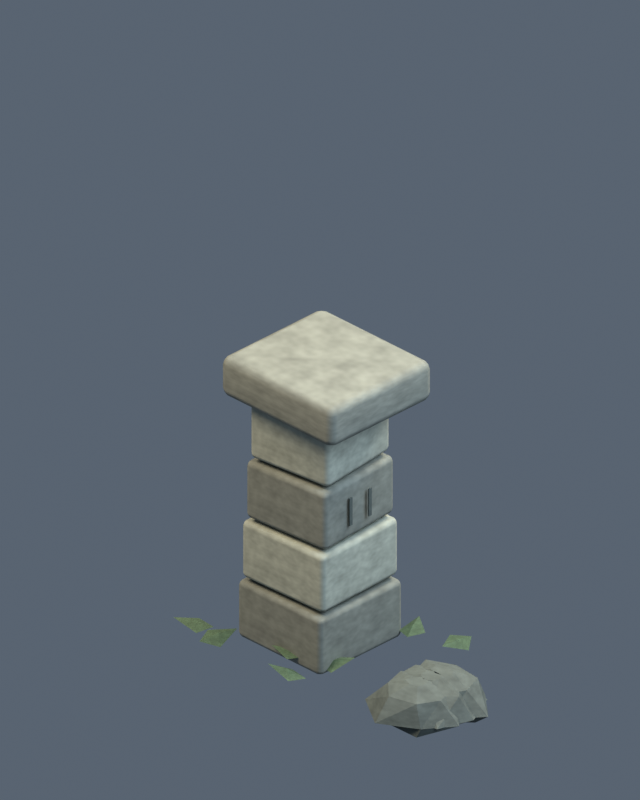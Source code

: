 # Source: environment-ruin-pillar.blend  (saved by Blender 5.2.44; exported with 4.5.12 LTS)
import bpy
from mathutils import Matrix  # noqa: F401  (used for matrix-valued properties, if any)

bpy.ops.wm.read_factory_settings(use_empty=True)
scene = bpy.context.scene
scene.name = 'Scene'

# ---- collections
col_collection = bpy.data.collections.new('Collection'); scene.collection.children.link(col_collection)

# ---- materials (node trees are filled in below, after node groups)
mat_stone_001 = bpy.data.materials.new('stone.001')
mat_stone_001.diffuse_color = (0.2346, 0.2423, 0.2016, 1.0)
mat_stonelight_001 = bpy.data.materials.new('stoneLight.001')
mat_stonelight_001.diffuse_color = (0.4179, 0.4342, 0.3515, 1.0)
mat_stonedark = bpy.data.materials.new('stoneDark')
mat_stonedark.diffuse_color = (0.09759, 0.1144, 0.0999, 1.0)
mat_moss_005 = bpy.data.materials.new('moss.005')
mat_moss_005.diffuse_color = (0.08022, 0.1301, 0.0648, 1.0)

# ---- material node trees
mat_stone_001.use_nodes = True; mat_stone_001.node_tree.nodes.clear()
_N = mat_stone_001.node_tree.nodes; _L = mat_stone_001.node_tree.links
n0 = _N.new('ShaderNodeBsdfPrincipled'); n0.name = 'Principled BSDF'; n0.location = (-200, 100)
n0.inputs[2].default_value = 0.8
n0.inputs[10].default_value = 0.005
n1 = _N.new('ShaderNodeOutputMaterial'); n1.name = 'Material Output'; n1.location = (200, 100)
n2 = _N.new('ShaderNodeTexNoise'); n2.name = 'Noise Texture'; n2.location = (0, 0)
n2.width = 160
n2.inputs[4].default_value = 0.75
n3 = _N.new('ShaderNodeTexCoord'); n3.name = 'Texture Coordinate'; n3.location = (0, 0)
n4 = _N.new('ShaderNodeValToRGB'); n4.name = 'Color Ramp'; n4.location = (0, 0)
while len(n4.color_ramp.elements) > 1: n4.color_ramp.elements.remove(n4.color_ramp.elements[-1])
n4.color_ramp.elements[0].position = 0.18; n4.color_ramp.elements[0].color = (0.1525, 0.1575, 0.131, 1.0)
_e = n4.color_ramp.elements.new(0.82); _e.color = (0.3129, 0.323, 0.27, 1.0)
_L.new(n0.outputs[0], n1.inputs[0])
_L.new(n3.outputs[0], n2.inputs[0])
_L.new(n2.outputs[0], n4.inputs[0])
_L.new(n4.outputs[0], n0.inputs[0])
n1.is_active_output = True
mat_stonelight_001.use_nodes = True; mat_stonelight_001.node_tree.nodes.clear()
_N = mat_stonelight_001.node_tree.nodes; _L = mat_stonelight_001.node_tree.links
n0 = _N.new('ShaderNodeBsdfPrincipled'); n0.name = 'Principled BSDF'; n0.location = (-200, 100)
n0.inputs[2].default_value = 0.8
n0.inputs[10].default_value = 0.005
n1 = _N.new('ShaderNodeOutputMaterial'); n1.name = 'Material Output'; n1.location = (200, 100)
n2 = _N.new('ShaderNodeTexNoise'); n2.name = 'Noise Texture'; n2.location = (0, 0)
n2.width = 160
n2.inputs[4].default_value = 0.75
n3 = _N.new('ShaderNodeTexCoord'); n3.name = 'Texture Coordinate'; n3.location = (0, 0)
n4 = _N.new('ShaderNodeValToRGB'); n4.name = 'Color Ramp'; n4.location = (0, 0)
while len(n4.color_ramp.elements) > 1: n4.color_ramp.elements.remove(n4.color_ramp.elements[-1])
n4.color_ramp.elements[0].position = 0.18; n4.color_ramp.elements[0].color = (0.2716, 0.2822, 0.2285, 1.0)
_e = n4.color_ramp.elements.new(0.82); _e.color = (0.5513, 0.5724, 0.465, 1.0)
_L.new(n0.outputs[0], n1.inputs[0])
_L.new(n3.outputs[0], n2.inputs[0])
_L.new(n2.outputs[0], n4.inputs[0])
_L.new(n4.outputs[0], n0.inputs[0])
n1.is_active_output = True
mat_stonedark.use_nodes = True; mat_stonedark.node_tree.nodes.clear()
_N = mat_stonedark.node_tree.nodes; _L = mat_stonedark.node_tree.links
n0 = _N.new('ShaderNodeBsdfPrincipled'); n0.name = 'Principled BSDF'; n0.location = (-200, 100)
n0.inputs[2].default_value = 0.8
n0.inputs[10].default_value = 0.005
n1 = _N.new('ShaderNodeOutputMaterial'); n1.name = 'Material Output'; n1.location = (200, 100)
n2 = _N.new('ShaderNodeTexNoise'); n2.name = 'Noise Texture'; n2.location = (0, 0)
n2.width = 160
n2.inputs[4].default_value = 0.75
n3 = _N.new('ShaderNodeTexCoord'); n3.name = 'Texture Coordinate'; n3.location = (0, 0)
n4 = _N.new('ShaderNodeValToRGB'); n4.name = 'Color Ramp'; n4.location = (0, 0)
while len(n4.color_ramp.elements) > 1: n4.color_ramp.elements.remove(n4.color_ramp.elements[-1])
n4.color_ramp.elements[0].position = 0.18; n4.color_ramp.elements[0].color = (0.06343, 0.07438, 0.06493, 1.0)
_e = n4.color_ramp.elements.new(0.82); _e.color = (0.1349, 0.1568, 0.1379, 1.0)
_L.new(n0.outputs[0], n1.inputs[0])
_L.new(n3.outputs[0], n2.inputs[0])
_L.new(n2.outputs[0], n4.inputs[0])
_L.new(n4.outputs[0], n0.inputs[0])
n1.is_active_output = True
mat_moss_005.use_nodes = True; mat_moss_005.node_tree.nodes.clear()
_N = mat_moss_005.node_tree.nodes; _L = mat_moss_005.node_tree.links
n0 = _N.new('ShaderNodeBsdfPrincipled'); n0.name = 'Principled BSDF'; n0.location = (-200, 100)
n0.inputs[2].default_value = 0.8
n0.inputs[10].default_value = 0.005
n1 = _N.new('ShaderNodeOutputMaterial'); n1.name = 'Material Output'; n1.location = (200, 100)
n2 = _N.new('ShaderNodeTexNoise'); n2.name = 'Noise Texture'; n2.location = (0, 0)
n2.width = 160
n2.inputs[4].default_value = 0.75
n3 = _N.new('ShaderNodeTexCoord'); n3.name = 'Texture Coordinate'; n3.location = (0, 0)
n4 = _N.new('ShaderNodeValToRGB'); n4.name = 'Color Ramp'; n4.location = (0, 0)
while len(n4.color_ramp.elements) > 1: n4.color_ramp.elements.remove(n4.color_ramp.elements[-1])
n4.color_ramp.elements[0].position = 0.18; n4.color_ramp.elements[0].color = (0.05214, 0.08459, 0.04212, 1.0)
_e = n4.color_ramp.elements.new(0.82); _e.color = (0.1123, 0.1772, 0.09224, 1.0)
_L.new(n0.outputs[0], n1.inputs[0])
_L.new(n3.outputs[0], n2.inputs[0])
_L.new(n2.outputs[0], n4.inputs[0])
_L.new(n4.outputs[0], n0.inputs[0])
n1.is_active_output = True

# ---- world
world_soft_blue_studio_012 = bpy.data.worlds.new('soft blue studio.012'); scene.world = world_soft_blue_studio_012
world_soft_blue_studio_012.use_nodes = True; world_soft_blue_studio_012.node_tree.nodes.clear()
_N = world_soft_blue_studio_012.node_tree.nodes; _L = world_soft_blue_studio_012.node_tree.links
n0 = _N.new('ShaderNodeBackground'); n0.name = 'Background'; n0.location = (-200, 100)
n0.inputs[0].default_value = (0.18, 0.23, 0.3, 1.0)
n0.inputs[1].default_value = 0.55
n1 = _N.new('ShaderNodeOutputWorld'); n1.name = 'World Output'; n1.location = (200, 100)
_L.new(n0.outputs[0], n1.inputs[0])
n1.is_active_output = True

# ---- cameras
cam_camera_013 = bpy.data.cameras.new('Camera.013')
cam_camera_013.type = 'ORTHO'
cam_camera_013.ortho_scale = 3.536

# ---- lights
light_area_036 = bpy.data.lights.new('Area.036', 'AREA')
light_area_036.color = (1.0, 0.86, 0.66)
light_area_036.energy = 950.0
light_area_036.shape = 'DISK'
light_area_036.size = 5.0
light_area_036.size_y = 1.0
light_area_037 = bpy.data.lights.new('Area.037', 'AREA')
light_area_037.color = (0.65, 0.81, 1.0)
light_area_037.energy = 550.0
light_area_037.shape = 'DISK'
light_area_037.size = 5.0
light_area_037.size_y = 1.0
light_area_038 = bpy.data.lights.new('Area.038', 'AREA')
light_area_038.color = (1.0, 0.91, 0.73)
light_area_038.energy = 750.0
light_area_038.shape = 'DISK'
light_area_038.size = 4.0
light_area_038.size_y = 1.0

# ---- meshes
me_cube_010 = bpy.data.meshes.new('Cube.010')
me_cube_010.from_pydata([(-0.26, -0.26, -0.145), (-0.26, -0.26, 0.145), (-0.26, 0.26, -0.145), (-0.26, 0.26, 0.145), (0.26, -0.26, -0.145), (0.26, -0.26, 0.145), (0.26, 0.26, -0.145), (0.26, 0.26, 0.145)], [], [(0, 1, 3, 2), (2, 3, 7, 6), (6, 7, 5, 4), (4, 5, 1, 0), (2, 6, 4, 0), (7, 3, 1, 5)])
_uv = me_cube_010.uv_layers.new(name='UVMap')
_uv.uv.foreach_set('vector', [0.375, 0.0, 0.625, 0.0, 0.625, 0.25, 0.375, 0.25, 0.375, 0.25, 0.625, 0.25, 0.625, 0.5, 0.375, 0.5, 0.375, 0.5, 0.625, 0.5, 0.625, 0.75, 0.375, 0.75, 0.375, 0.75, 0.625, 0.75, 0.625, 1.0, 0.375, 1.0, 0.125, 0.5, 0.375, 0.5, 0.375, 0.75, 0.125, 0.75, 0.625, 0.5, 0.875, 0.5, 0.875, 0.75, 0.625, 0.75])
me_cube_010.materials.append(mat_stone_001)
me_cube_010.update()
me_cube_011 = bpy.data.meshes.new('Cube.011')
me_cube_011.from_pydata([(-0.2475, -0.2475, -0.145), (-0.2475, -0.2475, 0.145), (-0.2475, 0.2475, -0.145), (-0.2475, 0.2475, 0.145), (0.2475, -0.2475, -0.145), (0.2475, -0.2475, 0.145), (0.2475, 0.2475, -0.145), (0.2475, 0.2475, 0.145)], [], [(0, 1, 3, 2), (2, 3, 7, 6), (6, 7, 5, 4), (4, 5, 1, 0), (2, 6, 4, 0), (7, 3, 1, 5)])
_uv = me_cube_011.uv_layers.new(name='UVMap')
_uv.uv.foreach_set('vector', [0.375, 0.0, 0.625, 0.0, 0.625, 0.25, 0.375, 0.25, 0.375, 0.25, 0.625, 0.25, 0.625, 0.5, 0.375, 0.5, 0.375, 0.5, 0.625, 0.5, 0.625, 0.75, 0.375, 0.75, 0.375, 0.75, 0.625, 0.75, 0.625, 1.0, 0.375, 1.0, 0.125, 0.5, 0.375, 0.5, 0.375, 0.75, 0.125, 0.75, 0.625, 0.5, 0.875, 0.5, 0.875, 0.75, 0.625, 0.75])
me_cube_011.materials.append(mat_stonelight_001)
me_cube_011.update()
me_cube_012 = bpy.data.meshes.new('Cube.012')
me_cube_012.from_pydata([(-0.235, -0.235, -0.145), (-0.235, -0.235, 0.145), (-0.235, 0.235, -0.145), (-0.235, 0.235, 0.145), (0.235, -0.235, -0.145), (0.235, -0.235, 0.145), (0.235, 0.235, -0.145), (0.235, 0.235, 0.145)], [], [(0, 1, 3, 2), (2, 3, 7, 6), (6, 7, 5, 4), (4, 5, 1, 0), (2, 6, 4, 0), (7, 3, 1, 5)])
_uv = me_cube_012.uv_layers.new(name='UVMap')
_uv.uv.foreach_set('vector', [0.375, 0.0, 0.625, 0.0, 0.625, 0.25, 0.375, 0.25, 0.375, 0.25, 0.625, 0.25, 0.625, 0.5, 0.375, 0.5, 0.375, 0.5, 0.625, 0.5, 0.625, 0.75, 0.375, 0.75, 0.375, 0.75, 0.625, 0.75, 0.625, 1.0, 0.375, 1.0, 0.125, 0.5, 0.375, 0.5, 0.375, 0.75, 0.125, 0.75, 0.625, 0.5, 0.875, 0.5, 0.875, 0.75, 0.625, 0.75])
me_cube_012.materials.append(mat_stone_001)
me_cube_012.update()
me_cube_013 = bpy.data.meshes.new('Cube.013')
me_cube_013.from_pydata([(-0.2225, -0.2225, -0.145), (-0.2225, -0.2225, 0.145), (-0.2225, 0.2225, -0.145), (-0.2225, 0.2225, 0.145), (0.2225, -0.2225, -0.145), (0.2225, -0.2225, 0.145), (0.2225, 0.2225, -0.145), (0.2225, 0.2225, 0.145)], [], [(0, 1, 3, 2), (2, 3, 7, 6), (6, 7, 5, 4), (4, 5, 1, 0), (2, 6, 4, 0), (7, 3, 1, 5)])
_uv = me_cube_013.uv_layers.new(name='UVMap')
_uv.uv.foreach_set('vector', [0.375, 0.0, 0.625, 0.0, 0.625, 0.25, 0.375, 0.25, 0.375, 0.25, 0.625, 0.25, 0.625, 0.5, 0.375, 0.5, 0.375, 0.5, 0.625, 0.5, 0.625, 0.75, 0.375, 0.75, 0.375, 0.75, 0.625, 0.75, 0.625, 1.0, 0.375, 1.0, 0.125, 0.5, 0.375, 0.5, 0.375, 0.75, 0.125, 0.75, 0.625, 0.5, 0.875, 0.5, 0.875, 0.75, 0.625, 0.75])
me_cube_013.materials.append(mat_stonelight_001)
me_cube_013.update()
me_cube_014 = bpy.data.meshes.new('Cube.014')
me_cube_014.from_pydata([(-0.35, -0.32, -0.1), (-0.35, -0.32, 0.1), (-0.35, 0.32, -0.1), (-0.35, 0.32, 0.1), (0.35, -0.32, -0.1), (0.35, -0.32, 0.1), (0.35, 0.32, -0.1), (0.35, 0.32, 0.1)], [], [(0, 1, 3, 2), (2, 3, 7, 6), (6, 7, 5, 4), (4, 5, 1, 0), (2, 6, 4, 0), (7, 3, 1, 5)])
_uv = me_cube_014.uv_layers.new(name='UVMap')
_uv.uv.foreach_set('vector', [0.375, 0.0, 0.625, 0.0, 0.625, 0.25, 0.375, 0.25, 0.375, 0.25, 0.625, 0.25, 0.625, 0.5, 0.375, 0.5, 0.375, 0.5, 0.625, 0.5, 0.625, 0.75, 0.375, 0.75, 0.375, 0.75, 0.625, 0.75, 0.625, 1.0, 0.375, 1.0, 0.125, 0.5, 0.375, 0.5, 0.375, 0.75, 0.125, 0.75, 0.625, 0.5, 0.875, 0.5, 0.875, 0.75, 0.625, 0.75])
me_cube_014.materials.append(mat_stone_001)
me_cube_014.update()
me_fallen_masonry = bpy.data.meshes.new('fallen masonry')
me_fallen_masonry.from_pydata([(0.1531, 0.0, 0.0), (0.09749, 0.0978, 0.0), (-0.03721, 0.1304, 0.0), (-0.171, 0.0659, 0.0), (-0.1752, -0.06748, 0.0), (-0.03781, -0.1325, 0.0), (0.1296, -0.13, 0.0), (0.247, 0.01982, 0.045), (0.119, 0.1474, 0.045), (-0.06772, 0.1611, 0.045), (-0.2455, 0.07142, 0.045), (-0.2162, -0.1057, 0.045), (-0.03517, -0.225, 0.045), (0.1469, -0.1204, 0.045), (0.1503, 0.0, 0.144), (0.1152, 0.1155, 0.144), (-0.0317, 0.1111, 0.144), (-0.1603, 0.06174, 0.144), (-0.1281, -0.04935, 0.144), (-0.03851, -0.135, 0.144), (0.09754, -0.09785, 0.144), (0.04425, 0.003552, 0.18), (0.03358, 0.04162, 0.18), (-0.01756, 0.04178, 0.18), (-0.04689, 0.01364, 0.18), (-0.04517, -0.0221, 0.18), (-0.005929, -0.03793, 0.18), (0.03322, -0.02723, 0.18)], [], [(6, 5, 4, 3, 2, 1, 0), (0, 1, 8, 7), (1, 2, 9, 8), (2, 3, 10, 9), (3, 4, 11, 10), (4, 5, 12, 11), (5, 6, 13, 12), (6, 0, 7, 13), (7, 8, 15, 14), (8, 9, 16, 15), (9, 10, 17, 16), (10, 11, 18, 17), (11, 12, 19, 18), (12, 13, 20, 19), (13, 7, 14, 20), (14, 15, 22, 21), (15, 16, 23, 22), (16, 17, 24, 23), (17, 18, 25, 24), (18, 19, 26, 25), (19, 20, 27, 26), (20, 14, 21, 27), (21, 22, 23, 24, 25, 26, 27)])
me_fallen_masonry.materials.append(mat_stonedark)
me_fallen_masonry.update()
me_fallen_masonry_001 = bpy.data.meshes.new('fallen masonry.001')
me_fallen_masonry_001.from_pydata([(0.207, 0.0, 0.0), (0.1328, 0.1332, 0.0), (-0.04679, 0.164, 0.0), (-0.1424, 0.05485, 0.0), (-0.1568, -0.0604, 0.0), (-0.04461, -0.1564, 0.0), (0.1009, -0.1012, 0.0), (0.2664, 0.02138, 0.045), (0.1208, 0.1497, 0.045), (-0.08052, 0.1916, 0.045), (-0.2276, 0.06622, 0.045), (-0.2103, -0.1028, 0.045), (-0.03324, -0.2126, 0.045), (0.1513, -0.124, 0.045), (0.1555, 0.0, 0.144), (0.1104, 0.1107, 0.144), (-0.03547, 0.1243, 0.144), (-0.1664, 0.06411, 0.144), (-0.1261, -0.04857, 0.144), (-0.04137, -0.145, 0.144), (0.1062, -0.1065, 0.144), (0.0624, 0.005009, 0.18), (0.03014, 0.03736, 0.18), (-0.01628, 0.03873, 0.18), (-0.05196, 0.01512, 0.18), (-0.05106, -0.02498, 0.18), (-0.005461, -0.03494, 0.18), (0.03215, -0.02636, 0.18)], [], [(6, 5, 4, 3, 2, 1, 0), (0, 1, 8, 7), (1, 2, 9, 8), (2, 3, 10, 9), (3, 4, 11, 10), (4, 5, 12, 11), (5, 6, 13, 12), (6, 0, 7, 13), (7, 8, 15, 14), (8, 9, 16, 15), (9, 10, 17, 16), (10, 11, 18, 17), (11, 12, 19, 18), (12, 13, 20, 19), (13, 7, 14, 20), (14, 15, 22, 21), (15, 16, 23, 22), (16, 17, 24, 23), (17, 18, 25, 24), (18, 19, 26, 25), (19, 20, 27, 26), (20, 14, 21, 27), (21, 22, 23, 24, 25, 26, 27)])
me_fallen_masonry_001.materials.append(mat_stonedark)
me_fallen_masonry_001.update()
me_fallen_masonry_002 = bpy.data.meshes.new('fallen masonry.002')
me_fallen_masonry_002.from_pydata([(0.1523, 0.0, 0.0), (0.1195, 0.1198, 0.0), (-0.0409, 0.1434, 0.0), (-0.1446, 0.05572, 0.0), (-0.1626, -0.06265, 0.0), (-0.04099, -0.1437, 0.0), (0.1325, -0.1329, 0.0), (0.2427, 0.01948, 0.045), (0.1552, 0.1923, 0.045), (-0.06826, 0.1624, 0.045), (-0.2577, 0.07496, 0.045), (-0.2103, -0.1029, 0.045), (-0.02727, -0.1745, 0.045), (0.1858, -0.1523, 0.045), (0.1708, 0.0, 0.144), (0.08595, 0.08622, 0.144), (-0.03911, 0.1371, 0.144), (-0.1639, 0.06315, 0.144), (-0.1579, -0.06085, 0.144), (-0.02932, -0.1028, 0.144), (0.08351, -0.08377, 0.144), (0.04796, 0.00385, 0.18), (0.02888, 0.03579, 0.18), (-0.01587, 0.03775, 0.18), (-0.04717, 0.01372, 0.18), (-0.04706, -0.02302, 0.18), (-0.007271, -0.04652, 0.18), (0.03176, -0.02603, 0.18)], [], [(6, 5, 4, 3, 2, 1, 0), (0, 1, 8, 7), (1, 2, 9, 8), (2, 3, 10, 9), (3, 4, 11, 10), (4, 5, 12, 11), (5, 6, 13, 12), (6, 0, 7, 13), (7, 8, 15, 14), (8, 9, 16, 15), (9, 10, 17, 16), (10, 11, 18, 17), (11, 12, 19, 18), (12, 13, 20, 19), (13, 7, 14, 20), (14, 15, 22, 21), (15, 16, 23, 22), (16, 17, 24, 23), (17, 18, 25, 24), (18, 19, 26, 25), (19, 20, 27, 26), (20, 14, 21, 27), (21, 22, 23, 24, 25, 26, 27)])
me_fallen_masonry_002.materials.append(mat_stonedark)
me_fallen_masonry_002.update()
me_moss_on_ruin = bpy.data.meshes.new('moss on ruin')
me_moss_on_ruin.from_pydata([(-0.09, 0.0, 0.0), (-0.0216, 0.06, 0.0), (0.09, 0.0, 0.035), (-0.0144, -0.06, 0.0), (0.0, 0.0, 0.0288)], [], [(0, 1, 4), (1, 2, 4), (2, 3, 4), (3, 0, 4)])
me_moss_on_ruin.materials.append(mat_moss_005)
me_moss_on_ruin.update()
me_moss_on_ruin_001 = bpy.data.meshes.new('moss on ruin.001')
me_moss_on_ruin_001.from_pydata([(-0.09, 0.0, 0.0), (-0.0216, 0.06, 0.0), (0.09, 0.0, 0.035), (-0.0144, -0.06, 0.0), (0.0, 0.0, 0.0288)], [], [(0, 1, 4), (1, 2, 4), (2, 3, 4), (3, 0, 4)])
me_moss_on_ruin_001.materials.append(mat_moss_005)
me_moss_on_ruin_001.update()
me_moss_on_ruin_002 = bpy.data.meshes.new('moss on ruin.002')
me_moss_on_ruin_002.from_pydata([(-0.09, 0.0, 0.0), (-0.0216, 0.06, 0.0), (0.09, 0.0, 0.035), (-0.0144, -0.06, 0.0), (0.0, 0.0, 0.0288)], [], [(0, 1, 4), (1, 2, 4), (2, 3, 4), (3, 0, 4)])
me_moss_on_ruin_002.materials.append(mat_moss_005)
me_moss_on_ruin_002.update()
me_moss_on_ruin_003 = bpy.data.meshes.new('moss on ruin.003')
me_moss_on_ruin_003.from_pydata([(-0.09, 0.0, 0.0), (-0.0216, 0.06, 0.0), (0.09, 0.0, 0.035), (-0.0144, -0.06, 0.0), (0.0, 0.0, 0.0288)], [], [(0, 1, 4), (1, 2, 4), (2, 3, 4), (3, 0, 4)])
me_moss_on_ruin_003.materials.append(mat_moss_005)
me_moss_on_ruin_003.update()
me_moss_on_ruin_004 = bpy.data.meshes.new('moss on ruin.004')
me_moss_on_ruin_004.from_pydata([(-0.09, 0.0, 0.0), (-0.0216, 0.06, 0.0), (0.09, 0.0, 0.035), (-0.0144, -0.06, 0.0), (0.0, 0.0, 0.0288)], [], [(0, 1, 4), (1, 2, 4), (2, 3, 4), (3, 0, 4)])
me_moss_on_ruin_004.materials.append(mat_moss_005)
me_moss_on_ruin_004.update()
me_moss_on_ruin_005 = bpy.data.meshes.new('moss on ruin.005')
me_moss_on_ruin_005.from_pydata([(-0.09, 0.0, 0.0), (-0.0216, 0.06, 0.0), (0.09, 0.0, 0.035), (-0.0144, -0.06, 0.0), (0.0, 0.0, 0.0288)], [], [(0, 1, 4), (1, 2, 4), (2, 3, 4), (3, 0, 4)])
me_moss_on_ruin_005.materials.append(mat_moss_005)
me_moss_on_ruin_005.update()
me_moss_on_ruin_006 = bpy.data.meshes.new('moss on ruin.006')
me_moss_on_ruin_006.from_pydata([(-0.09, 0.0, 0.0), (-0.0216, 0.06, 0.0), (0.09, 0.0, 0.035), (-0.0144, -0.06, 0.0), (0.0, 0.0, 0.0288)], [], [(0, 1, 4), (1, 2, 4), (2, 3, 4), (3, 0, 4)])
me_moss_on_ruin_006.materials.append(mat_moss_005)
me_moss_on_ruin_006.update()
me_moss_on_ruin_007 = bpy.data.meshes.new('moss on ruin.007')
me_moss_on_ruin_007.from_pydata([(-0.09, 0.0, 0.0), (-0.0216, 0.06, 0.0), (0.09, 0.0, 0.035), (-0.0144, -0.06, 0.0), (0.0, 0.0, 0.0288)], [], [(0, 1, 4), (1, 2, 4), (2, 3, 4), (3, 0, 4)])
me_moss_on_ruin_007.materials.append(mat_moss_005)
me_moss_on_ruin_007.update()
me_moss_on_ruin_008 = bpy.data.meshes.new('moss on ruin.008')
me_moss_on_ruin_008.from_pydata([(-0.09, 0.0, 0.0), (-0.0216, 0.06, 0.0), (0.09, 0.0, 0.035), (-0.0144, -0.06, 0.0), (0.0, 0.0, 0.0288)], [], [(0, 1, 4), (1, 2, 4), (2, 3, 4), (3, 0, 4)])
me_moss_on_ruin_008.materials.append(mat_moss_005)
me_moss_on_ruin_008.update()
me_moss_on_ruin_009 = bpy.data.meshes.new('moss on ruin.009')
me_moss_on_ruin_009.from_pydata([(-0.09, 0.0, 0.0), (-0.0216, 0.06, 0.0), (0.09, 0.0, 0.035), (-0.0144, -0.06, 0.0), (0.0, 0.0, 0.0288)], [], [(0, 1, 4), (1, 2, 4), (2, 3, 4), (3, 0, 4)])
me_moss_on_ruin_009.materials.append(mat_moss_005)
me_moss_on_ruin_009.update()
me_moss_on_ruin_010 = bpy.data.meshes.new('moss on ruin.010')
me_moss_on_ruin_010.from_pydata([(-0.09, 0.0, 0.0), (-0.0216, 0.06, 0.0), (0.09, 0.0, 0.035), (-0.0144, -0.06, 0.0), (0.0, 0.0, 0.0288)], [], [(0, 1, 4), (1, 2, 4), (2, 3, 4), (3, 0, 4)])
me_moss_on_ruin_010.materials.append(mat_moss_005)
me_moss_on_ruin_010.update()
me_moss_on_ruin_011 = bpy.data.meshes.new('moss on ruin.011')
me_moss_on_ruin_011.from_pydata([(-0.09, 0.0, 0.0), (-0.0216, 0.06, 0.0), (0.09, 0.0, 0.035), (-0.0144, -0.06, 0.0), (0.0, 0.0, 0.0288)], [], [(0, 1, 4), (1, 2, 4), (2, 3, 4), (3, 0, 4)])
me_moss_on_ruin_011.materials.append(mat_moss_005)
me_moss_on_ruin_011.update()
me_cube_015 = bpy.data.meshes.new('Cube.015')
me_cube_015.from_pydata([(-0.003, -0.009, -0.07), (-0.003, -0.009, 0.07), (-0.003, 0.009, -0.07), (-0.003, 0.009, 0.07), (0.003, -0.009, -0.07), (0.003, -0.009, 0.07), (0.003, 0.009, -0.07), (0.003, 0.009, 0.07)], [], [(0, 1, 3, 2), (2, 3, 7, 6), (6, 7, 5, 4), (4, 5, 1, 0), (2, 6, 4, 0), (7, 3, 1, 5)])
_uv = me_cube_015.uv_layers.new(name='UVMap')
_uv.uv.foreach_set('vector', [0.375, 0.0, 0.625, 0.0, 0.625, 0.25, 0.375, 0.25, 0.375, 0.25, 0.625, 0.25, 0.625, 0.5, 0.375, 0.5, 0.375, 0.5, 0.625, 0.5, 0.625, 0.75, 0.375, 0.75, 0.375, 0.75, 0.625, 0.75, 0.625, 1.0, 0.375, 1.0, 0.125, 0.5, 0.375, 0.5, 0.375, 0.75, 0.125, 0.75, 0.625, 0.5, 0.875, 0.5, 0.875, 0.75, 0.625, 0.75])
me_cube_015.materials.append(mat_stonedark)
me_cube_015.update()
me_cube_016 = bpy.data.meshes.new('Cube.016')
me_cube_016.from_pydata([(-0.003, -0.009, -0.07), (-0.003, -0.009, 0.07), (-0.003, 0.009, -0.07), (-0.003, 0.009, 0.07), (0.003, -0.009, -0.07), (0.003, -0.009, 0.07), (0.003, 0.009, -0.07), (0.003, 0.009, 0.07)], [], [(0, 1, 3, 2), (2, 3, 7, 6), (6, 7, 5, 4), (4, 5, 1, 0), (2, 6, 4, 0), (7, 3, 1, 5)])
_uv = me_cube_016.uv_layers.new(name='UVMap')
_uv.uv.foreach_set('vector', [0.375, 0.0, 0.625, 0.0, 0.625, 0.25, 0.375, 0.25, 0.375, 0.25, 0.625, 0.25, 0.625, 0.5, 0.375, 0.5, 0.375, 0.5, 0.625, 0.5, 0.625, 0.75, 0.375, 0.75, 0.375, 0.75, 0.625, 0.75, 0.625, 1.0, 0.375, 1.0, 0.125, 0.5, 0.375, 0.5, 0.375, 0.75, 0.125, 0.75, 0.625, 0.5, 0.875, 0.5, 0.875, 0.75, 0.625, 0.75])
me_cube_016.materials.append(mat_stonedark)
me_cube_016.update()

# ---- objects
ob_ancient_dressed_stone = bpy.data.objects.new('ancient dressed stone', me_cube_010)
ob_ancient_dressed_stone_001 = bpy.data.objects.new('ancient dressed stone.001', me_cube_011)
ob_ancient_dressed_stone_002 = bpy.data.objects.new('ancient dressed stone.002', me_cube_012)
ob_ancient_dressed_stone_003 = bpy.data.objects.new('ancient dressed stone.003', me_cube_013)
ob_broken_capital = bpy.data.objects.new('broken capital', me_cube_014)
ob_fallen_masonry = bpy.data.objects.new('fallen masonry', me_fallen_masonry)
ob_fallen_masonry_001 = bpy.data.objects.new('fallen masonry.001', me_fallen_masonry_001)
ob_fallen_masonry_002 = bpy.data.objects.new('fallen masonry.002', me_fallen_masonry_002)
ob_moss_on_ruin = bpy.data.objects.new('moss on ruin', me_moss_on_ruin)
ob_moss_on_ruin_001 = bpy.data.objects.new('moss on ruin.001', me_moss_on_ruin_001)
ob_moss_on_ruin_002 = bpy.data.objects.new('moss on ruin.002', me_moss_on_ruin_002)
ob_moss_on_ruin_003 = bpy.data.objects.new('moss on ruin.003', me_moss_on_ruin_003)
ob_moss_on_ruin_004 = bpy.data.objects.new('moss on ruin.004', me_moss_on_ruin_004)
ob_moss_on_ruin_005 = bpy.data.objects.new('moss on ruin.005', me_moss_on_ruin_005)
ob_moss_on_ruin_006 = bpy.data.objects.new('moss on ruin.006', me_moss_on_ruin_006)
ob_moss_on_ruin_007 = bpy.data.objects.new('moss on ruin.007', me_moss_on_ruin_007)
ob_moss_on_ruin_008 = bpy.data.objects.new('moss on ruin.008', me_moss_on_ruin_008)
ob_moss_on_ruin_009 = bpy.data.objects.new('moss on ruin.009', me_moss_on_ruin_009)
ob_moss_on_ruin_010 = bpy.data.objects.new('moss on ruin.010', me_moss_on_ruin_010)
ob_moss_on_ruin_011 = bpy.data.objects.new('moss on ruin.011', me_moss_on_ruin_011)
ob_carved_rune_vertical = bpy.data.objects.new('carved rune vertical', me_cube_015)
ob_carved_rune_vertical_001 = bpy.data.objects.new('carved rune vertical.001', me_cube_016)
ob_calibrated_isometric_camera = bpy.data.objects.new('calibrated isometric camera', cam_camera_013)
ob_warm_key = bpy.data.objects.new('warm key', light_area_036)
ob_cool_fill = bpy.data.objects.new('cool fill', light_area_037)
ob_rim = bpy.data.objects.new('rim', light_area_038)

# ---- transforms, parenting, visibility, modifiers, constraints
ob_ancient_dressed_stone.location = (0.0, 0.0, 0.16)
_m = ob_ancient_dressed_stone.modifiers.new('soft painted edges', 'BEVEL')
_m.width = 0.025
_m.width_pct = 0.025
_m.segments = 2
_m = ob_ancient_dressed_stone.modifiers.new('corner normals', 'WEIGHTED_NORMAL')
ob_ancient_dressed_stone_001.location = (0.0, 0.0, 0.47)
ob_ancient_dressed_stone_001.rotation_euler = (0.0, 0.0, 0.035)
_m = ob_ancient_dressed_stone_001.modifiers.new('soft painted edges', 'BEVEL')
_m.width = 0.025
_m.width_pct = 0.025
_m.segments = 2
_m = ob_ancient_dressed_stone_001.modifiers.new('corner normals', 'WEIGHTED_NORMAL')
ob_ancient_dressed_stone_002.location = (0.0, 0.0, 0.78)
ob_ancient_dressed_stone_002.rotation_euler = (0.0, 0.0, 0.07)
_m = ob_ancient_dressed_stone_002.modifiers.new('soft painted edges', 'BEVEL')
_m.width = 0.025
_m.width_pct = 0.025
_m.segments = 2
_m = ob_ancient_dressed_stone_002.modifiers.new('corner normals', 'WEIGHTED_NORMAL')
ob_ancient_dressed_stone_003.location = (0.0, 0.0, 1.09)
ob_ancient_dressed_stone_003.rotation_euler = (0.0, 0.0, 0.105)
_m = ob_ancient_dressed_stone_003.modifiers.new('soft painted edges', 'BEVEL')
_m.width = 0.025
_m.width_pct = 0.025
_m.segments = 2
_m = ob_ancient_dressed_stone_003.modifiers.new('corner normals', 'WEIGHTED_NORMAL')
ob_broken_capital.location = (0.04, 0.0, 1.35)
_m = ob_broken_capital.modifiers.new('soft painted edges', 'BEVEL')
_m.width = 0.04
_m.width_pct = 0.04
_m.segments = 2
_m = ob_broken_capital.modifiers.new('corner normals', 'WEIGHTED_NORMAL')
ob_fallen_masonry.location = (0.7861, -0.1827, 0.0)
ob_fallen_masonry_001.location = (0.7985, -0.0351, 0.0)
ob_fallen_masonry_002.location = (0.7976, -0.09908, 0.0)
ob_moss_on_ruin.location = (-0.004468, 0.303, 0.05)
ob_moss_on_ruin.rotation_euler = (0.2678, 0.1186, 5.174)
ob_moss_on_ruin_001.location = (0.06114, -0.2511, 0.05)
ob_moss_on_ruin_001.rotation_euler = (0.1338, 0.1592, 3.414)
ob_moss_on_ruin_002.location = (-0.02457, -0.1661, 0.05)
ob_moss_on_ruin_002.rotation_euler = (-0.08519, -0.05067, 4.791)
ob_moss_on_ruin_003.location = (0.5171, 0.335, 0.05)
ob_moss_on_ruin_003.rotation_euler = (-0.2815, 0.06583, 4.65)
ob_moss_on_ruin_004.location = (0.1339, -0.09928, 0.05)
ob_moss_on_ruin_004.rotation_euler = (-0.1136, -0.1657, 5.465)
ob_moss_on_ruin_005.location = (-0.2678, -0.3714, 0.05)
ob_moss_on_ruin_005.rotation_euler = (0.2475, 0.04325, 1.232)
ob_moss_on_ruin_006.location = (-0.4216, -0.3684, 0.05)
ob_moss_on_ruin_006.rotation_euler = (-0.06846, 0.006994, 3.765)
ob_moss_on_ruin_007.location = (0.275, -0.1652, 0.05)
ob_moss_on_ruin_007.rotation_euler = (0.1262, -0.1946, 0.5091)
ob_moss_on_ruin_008.location = (0.2956, 0.2876, 0.05)
ob_moss_on_ruin_008.rotation_euler = (-0.03, 0.1558, 2.059)
ob_moss_on_ruin_009.location = (-0.1401, 0.3262, 0.05)
ob_moss_on_ruin_009.rotation_euler = (0.1182, -0.02358, 4.6)
ob_moss_on_ruin_010.location = (0.1758, -0.3856, 0.05)
ob_moss_on_ruin_010.rotation_euler = (0.07075, -0.106, 3.705)
ob_moss_on_ruin_011.location = (0.1796, -0.03736, 0.05)
ob_moss_on_ruin_011.rotation_euler = (-0.2194, -0.1131, 4.851)
ob_carved_rune_vertical.location = (0.252, -0.06, 0.78)
ob_carved_rune_vertical_001.location = (0.252, 0.06, 0.78)
ob_calibrated_isometric_camera.location = (9.625, -9.625, 9.084)
ob_calibrated_isometric_camera.rotation_euler = (1.047, -2.392e-08, 0.7854)
ob_warm_key.location = (-3.0, -5.0, 9.0)
ob_warm_key.rotation_euler = (0.5749, -3.355e-08, -0.5404)
ob_cool_fill.location = (5.0, 1.0, 6.0)
ob_cool_fill.rotation_euler = (0.7044, -2.709e-08, 1.768)
ob_rim.location = (1.0, 5.0, 8.0)
ob_rim.rotation_euler = (0.5675, -5.913e-08, 2.944)

# ---- collection membership
col_collection.objects.link(ob_ancient_dressed_stone)
col_collection.objects.link(ob_ancient_dressed_stone_001)
col_collection.objects.link(ob_ancient_dressed_stone_002)
col_collection.objects.link(ob_ancient_dressed_stone_003)
col_collection.objects.link(ob_broken_capital)
col_collection.objects.link(ob_fallen_masonry)
col_collection.objects.link(ob_fallen_masonry_001)
col_collection.objects.link(ob_fallen_masonry_002)
col_collection.objects.link(ob_moss_on_ruin)
col_collection.objects.link(ob_moss_on_ruin_001)
col_collection.objects.link(ob_moss_on_ruin_002)
col_collection.objects.link(ob_moss_on_ruin_003)
col_collection.objects.link(ob_moss_on_ruin_004)
col_collection.objects.link(ob_moss_on_ruin_005)
col_collection.objects.link(ob_moss_on_ruin_006)
col_collection.objects.link(ob_moss_on_ruin_007)
col_collection.objects.link(ob_moss_on_ruin_008)
col_collection.objects.link(ob_moss_on_ruin_009)
col_collection.objects.link(ob_moss_on_ruin_010)
col_collection.objects.link(ob_moss_on_ruin_011)
col_collection.objects.link(ob_carved_rune_vertical)
col_collection.objects.link(ob_carved_rune_vertical_001)
col_collection.objects.link(ob_calibrated_isometric_camera)
col_collection.objects.link(ob_warm_key)
col_collection.objects.link(ob_cool_fill)
col_collection.objects.link(ob_rim)

# ---- scene / render settings (as saved in the file)
scene.camera = ob_calibrated_isometric_camera
scene.frame_start = 1; scene.frame_end = 250; scene.frame_set(1)
scene.render.engine = 'CYCLES'
scene.render.resolution_x = 128
scene.render.resolution_y = 160
scene.render.film_transparent = True
scene.render.bake_bias = 0.0
scene.render.bake_samples = 0
scene.render.compositor_device = 'GPU'
scene.cycles.samples = 32
scene.eevee.use_volume_custom_range = False
scene.eevee.fast_gi_thickness_near = 0.1
scene.eevee.fast_gi_thickness_far = 0.0
scene.eevee.ray_tracing_options.screen_trace_thickness = 0.1
scene.view_settings.view_transform = 'Standard'
bpy.context.view_layer.update()
